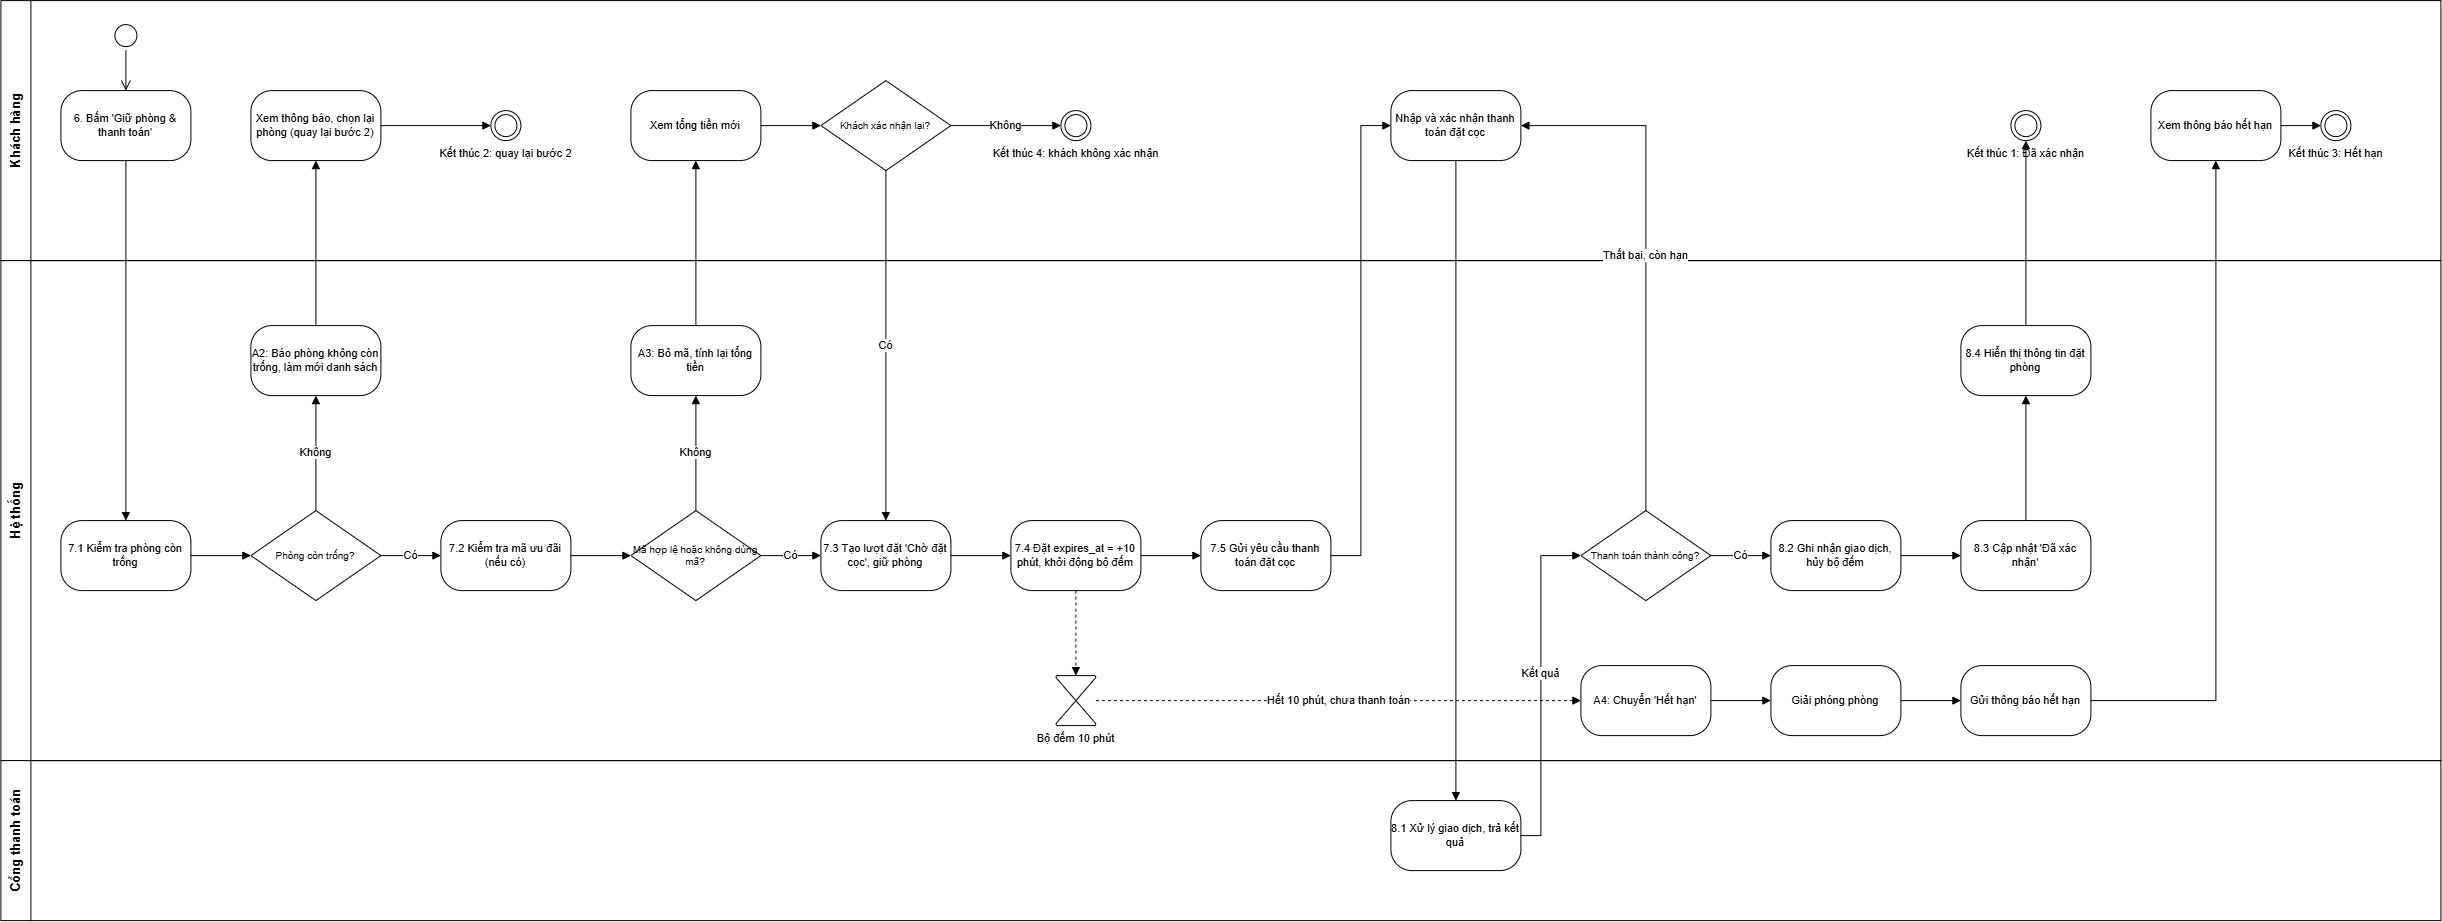

The diagram above was exported from draw.io. Its source (the exported page's mxGraphModel, read from the mxfile embedded in the PNG):
<mxGraphModel dx="1051" dy="539" grid="1" gridSize="10" guides="1" tooltips="1" connect="1" arrows="1" fold="1" page="0" pageScale="1" pageWidth="827" pageHeight="1169" math="0" shadow="0">
  <root>
    <mxCell id="0" />
    <mxCell id="1" parent="0" />
    <mxCell id="lKH" parent="1" style="swimlane;horizontal=0;whiteSpace=wrap;html=1;startSize=30;fontStyle=1;fontSize=13;swimlaneFillColor=none;" value="Khách hàng" vertex="1">
      <mxGeometry height="260" width="2440" x="40" y="40" as="geometry" />
    </mxCell>
    <mxCell id="UAOghHj_-kaHXdk-48dl-5" parent="lKH" style="ellipse;html=1;shape=startState;fillColor=none;strokeColor=default;" value="" vertex="1">
      <mxGeometry height="30" width="30" x="110" y="20" as="geometry" />
    </mxCell>
    <mxCell id="lHT" parent="1" style="swimlane;horizontal=0;whiteSpace=wrap;html=1;startSize=30;fontStyle=1;fontSize=13;swimlaneFillColor=none;" value="Hệ thống" vertex="1">
      <mxGeometry height="500" width="2440" x="40" y="300" as="geometry" />
    </mxCell>
    <mxCell id="H7" parent="lHT" style="rounded=1;whiteSpace=wrap;html=1;arcSize=30;fontSize=11;" value="7.5 Gửi yêu cầu thanh toán đặt cọc" vertex="1">
      <mxGeometry height="70" width="130" x="1200" y="260" as="geometry" />
    </mxCell>
    <mxCell id="D4" parent="lHT" style="rhombus;whiteSpace=wrap;html=1;fontSize=10;" value="Thanh toán thành công?" vertex="1">
      <mxGeometry height="90" width="130" x="1580" y="250" as="geometry" />
    </mxCell>
    <mxCell id="H8" parent="lHT" style="rounded=1;whiteSpace=wrap;html=1;arcSize=30;fontSize=11;" value="8.2 Ghi nhận giao dịch, hủy bộ đếm" vertex="1">
      <mxGeometry height="70" width="130" x="1770" y="260" as="geometry" />
    </mxCell>
    <mxCell id="H9" parent="lHT" style="rounded=1;whiteSpace=wrap;html=1;arcSize=30;fontSize=11;" value="8.3 Cập nhật 'Đã xác nhận'" vertex="1">
      <mxGeometry height="70" width="130" x="1960" y="260" as="geometry" />
    </mxCell>
    <mxCell id="H6" parent="lHT" style="rounded=1;whiteSpace=wrap;html=1;arcSize=30;fontSize=11;" value="7.4 Đặt expires_at = +10 phút, khởi động bộ đếm" vertex="1">
      <mxGeometry height="70" width="130" x="1010" y="260" as="geometry" />
    </mxCell>
    <mxCell id="H5" parent="lHT" style="rounded=1;whiteSpace=wrap;html=1;arcSize=30;fontSize=11;" value="7.3 Tạo lượt đặt 'Chờ đặt cọc', giữ phòng" vertex="1">
      <mxGeometry height="70" width="130" x="820" y="260" as="geometry" />
    </mxCell>
    <mxCell id="D2" parent="lHT" style="rhombus;whiteSpace=wrap;html=1;fontSize=10;" value="Mã hợp lệ hoặc không dùng mã?" vertex="1">
      <mxGeometry height="90" width="130" x="630" y="250" as="geometry" />
    </mxCell>
    <mxCell id="H3" parent="lHT" style="rounded=1;whiteSpace=wrap;html=1;arcSize=30;fontSize=11;" value="7.2 Kiểm tra mã ưu đãi (nếu có)" vertex="1">
      <mxGeometry height="70" width="130" x="440" y="260" as="geometry" />
    </mxCell>
    <mxCell id="D1" parent="lHT" style="rhombus;whiteSpace=wrap;html=1;fontSize=10;" value="Phòng còn trống?" vertex="1">
      <mxGeometry height="90" width="130" x="250" y="250" as="geometry" />
    </mxCell>
    <mxCell id="H1" parent="lHT" style="rounded=1;whiteSpace=wrap;html=1;arcSize=30;fontSize=11;" value="7.1 Kiểm tra phòng còn trống" vertex="1">
      <mxGeometry height="70" width="130" x="60" y="260" as="geometry" />
    </mxCell>
    <mxCell id="e23" edge="1" parent="lHT" source="D4" style="edgeStyle=orthogonalEdgeStyle;rounded=0;html=1;endArrow=block;endFill=1;fontSize=11;" target="H8" value="Có">
      <mxGeometry relative="1" as="geometry" />
    </mxCell>
    <mxCell id="e24" edge="1" parent="lHT" source="H8" style="edgeStyle=orthogonalEdgeStyle;rounded=0;html=1;endArrow=block;endFill=1;fontSize=11;" target="H9" value="">
      <mxGeometry relative="1" as="geometry" />
    </mxCell>
    <mxCell id="e17" edge="1" parent="lHT" source="H6" style="edgeStyle=orthogonalEdgeStyle;rounded=0;html=1;endArrow=block;endFill=1;fontSize=11;" target="H7" value="">
      <mxGeometry relative="1" as="geometry" />
    </mxCell>
    <mxCell id="e16" edge="1" parent="lHT" source="H5" style="edgeStyle=orthogonalEdgeStyle;rounded=0;html=1;endArrow=block;endFill=1;fontSize=11;" target="H6" value="">
      <mxGeometry relative="1" as="geometry" />
    </mxCell>
    <mxCell id="e15" edge="1" parent="lHT" source="D2" style="edgeStyle=orthogonalEdgeStyle;rounded=0;html=1;endArrow=block;endFill=1;fontSize=11;exitX=1;exitY=0.5;entryX=0;entryY=0.5;" target="H5" value="Có">
      <mxGeometry relative="1" as="geometry" />
    </mxCell>
    <mxCell id="e9" edge="1" parent="lHT" source="H3" style="edgeStyle=orthogonalEdgeStyle;rounded=0;html=1;endArrow=block;endFill=1;fontSize=11;" target="D2" value="">
      <mxGeometry relative="1" as="geometry" />
    </mxCell>
    <mxCell id="e8" edge="1" parent="lHT" source="D1" style="edgeStyle=orthogonalEdgeStyle;rounded=0;html=1;endArrow=block;endFill=1;fontSize=11;" target="H3" value="Có">
      <mxGeometry relative="1" as="geometry" />
    </mxCell>
    <mxCell id="e4" edge="1" parent="lHT" source="H1" style="edgeStyle=orthogonalEdgeStyle;rounded=0;html=1;endArrow=block;endFill=1;fontSize=11;" target="D1" value="">
      <mxGeometry relative="1" as="geometry" />
    </mxCell>
    <mxCell id="lCT" parent="1" style="swimlane;horizontal=0;whiteSpace=wrap;html=1;startSize=30;fontStyle=1;fontSize=13;swimlaneFillColor=none;" value="Cổng thanh toán" vertex="1">
      <mxGeometry height="160" width="2440" x="40" y="800" as="geometry" />
    </mxCell>
    <mxCell id="K1" parent="1" style="rounded=1;whiteSpace=wrap;html=1;arcSize=30;fontSize=11;" value="6. Bấm 'Giữ phòng &amp;amp; thanh toán'" vertex="1">
      <mxGeometry height="70" width="130" x="100" y="130" as="geometry" />
    </mxCell>
    <mxCell id="H2" parent="1" style="rounded=1;whiteSpace=wrap;html=1;arcSize=30;fontSize=11;" value="A2: Báo phòng không còn trống, làm mới danh sách" vertex="1">
      <mxGeometry height="70" width="130" x="290" y="365" as="geometry" />
    </mxCell>
    <mxCell id="K2" parent="1" style="rounded=1;whiteSpace=wrap;html=1;arcSize=30;fontSize=11;" value="Xem thông báo, chọn lại phòng (quay lại bước 2)" vertex="1">
      <mxGeometry height="70" width="130" x="290" y="130" as="geometry" />
    </mxCell>
    <mxCell id="E2" parent="1" style="ellipse;html=1;shape=endState;verticalLabelPosition=bottom;verticalAlign=top;fontSize=11;" value="Kết thúc 2: quay lại bước 2" vertex="1">
      <mxGeometry height="30" width="30" x="530" y="150" as="geometry" />
    </mxCell>
    <mxCell id="H4" parent="1" style="rounded=1;whiteSpace=wrap;html=1;arcSize=30;fontSize=11;" value="A3: Bỏ mã, tính lại tổng tiền" vertex="1">
      <mxGeometry height="70" width="130" x="670" y="365" as="geometry" />
    </mxCell>
    <mxCell id="K3" parent="1" style="rounded=1;whiteSpace=wrap;html=1;arcSize=30;fontSize=11;" value="Xem tổng tiền mới" vertex="1">
      <mxGeometry height="70" width="130" x="670" y="130" as="geometry" />
    </mxCell>
    <mxCell id="D3" parent="1" style="rhombus;whiteSpace=wrap;html=1;fontSize=10;" value="Khách xác nhận lại?" vertex="1">
      <mxGeometry height="90" width="130" x="860" y="120" as="geometry" />
    </mxCell>
    <mxCell id="E4" parent="1" style="ellipse;html=1;shape=endState;verticalLabelPosition=bottom;verticalAlign=top;fontSize=11;" value="Kết thúc 4: khách không xác nhận" vertex="1">
      <mxGeometry height="30" width="30" x="1100" y="150" as="geometry" />
    </mxCell>
    <mxCell id="T" parent="1" style="shape=mxgraph.flowchart.collate;html=1;verticalLabelPosition=bottom;verticalAlign=top;fontSize=11;" value="Bộ đếm 10 phút" vertex="1">
      <mxGeometry height="50" width="40" x="1095" y="715" as="geometry" />
    </mxCell>
    <mxCell id="K4" parent="1" style="rounded=1;whiteSpace=wrap;html=1;arcSize=30;fontSize=11;" value="Nhập và xác nhận thanh toán đặt cọc" vertex="1">
      <mxGeometry height="70" width="130" x="1430" y="130" as="geometry" />
    </mxCell>
    <mxCell id="P1" parent="1" style="rounded=1;whiteSpace=wrap;html=1;arcSize=30;fontSize=11;" value="8.1 Xử lý giao dịch, trả kết quả" vertex="1">
      <mxGeometry height="70" width="130" x="1430" y="840" as="geometry" />
    </mxCell>
    <mxCell id="H10" parent="1" style="rounded=1;whiteSpace=wrap;html=1;arcSize=30;fontSize=11;" value="8.4 Hiển thị thông tin đặt phòng" vertex="1">
      <mxGeometry height="70" width="130" x="2000" y="365" as="geometry" />
    </mxCell>
    <mxCell id="E1" parent="1" style="ellipse;html=1;shape=endState;verticalLabelPosition=bottom;verticalAlign=top;fontSize=11;" value="Kết thúc 1: Đã xác nhận" vertex="1">
      <mxGeometry height="30" width="30" x="2050" y="150" as="geometry" />
    </mxCell>
    <mxCell id="H11" parent="1" style="rounded=1;whiteSpace=wrap;html=1;arcSize=30;fontSize=11;" value="A4: Chuyển 'Hết hạn'" vertex="1">
      <mxGeometry height="70" width="130" x="1620" y="705" as="geometry" />
    </mxCell>
    <mxCell id="H12" parent="1" style="rounded=1;whiteSpace=wrap;html=1;arcSize=30;fontSize=11;" value="Giải phóng phòng" vertex="1">
      <mxGeometry height="70" width="130" x="1810" y="705" as="geometry" />
    </mxCell>
    <mxCell id="H13" parent="1" style="rounded=1;whiteSpace=wrap;html=1;arcSize=30;fontSize=11;" value="Gửi thông báo hết hạn" vertex="1">
      <mxGeometry height="70" width="130" x="2000" y="705" as="geometry" />
    </mxCell>
    <mxCell id="K5" parent="1" style="rounded=1;whiteSpace=wrap;html=1;arcSize=30;fontSize=11;" value="Xem thông báo hết hạn" vertex="1">
      <mxGeometry height="70" width="130" x="2190" y="130" as="geometry" />
    </mxCell>
    <mxCell id="E3" parent="1" style="ellipse;html=1;shape=endState;verticalLabelPosition=bottom;verticalAlign=top;fontSize=11;" value="Kết thúc 3: Hết hạn" vertex="1">
      <mxGeometry height="30" width="30" x="2360" y="150" as="geometry" />
    </mxCell>
    <mxCell id="e3" edge="1" parent="1" source="K1" style="edgeStyle=orthogonalEdgeStyle;rounded=0;html=1;endArrow=block;endFill=1;fontSize=11;exitX=0.5;exitY=1;entryX=0.5;entryY=0;" target="H1" value="">
      <mxGeometry relative="1" as="geometry" />
    </mxCell>
    <mxCell id="e5" edge="1" parent="1" source="D1" style="edgeStyle=orthogonalEdgeStyle;rounded=0;html=1;endArrow=block;endFill=1;fontSize=11;exitX=0.5;exitY=0;entryX=0.5;entryY=1;" target="H2" value="Không">
      <mxGeometry relative="1" as="geometry" />
    </mxCell>
    <mxCell id="e6" edge="1" parent="1" source="H2" style="edgeStyle=orthogonalEdgeStyle;rounded=0;html=1;endArrow=block;endFill=1;fontSize=11;exitX=0.5;exitY=0;entryX=0.5;entryY=1;" target="K2" value="">
      <mxGeometry relative="1" as="geometry" />
    </mxCell>
    <mxCell id="e7" edge="1" parent="1" source="K2" style="edgeStyle=orthogonalEdgeStyle;rounded=0;html=1;endArrow=block;endFill=1;fontSize=11;" target="E2" value="">
      <mxGeometry relative="1" as="geometry" />
    </mxCell>
    <mxCell id="e10" edge="1" parent="1" source="D2" style="edgeStyle=orthogonalEdgeStyle;rounded=0;html=1;endArrow=block;endFill=1;fontSize=11;exitX=0.5;exitY=0;entryX=0.5;entryY=1;" target="H4" value="Không">
      <mxGeometry relative="1" as="geometry" />
    </mxCell>
    <mxCell id="e11" edge="1" parent="1" source="H4" style="edgeStyle=orthogonalEdgeStyle;rounded=0;html=1;endArrow=block;endFill=1;fontSize=11;exitX=0.5;exitY=0;entryX=0.5;entryY=1;" target="K3" value="">
      <mxGeometry relative="1" as="geometry" />
    </mxCell>
    <mxCell id="e12" edge="1" parent="1" source="K3" style="edgeStyle=orthogonalEdgeStyle;rounded=0;html=1;endArrow=block;endFill=1;fontSize=11;" target="D3" value="">
      <mxGeometry relative="1" as="geometry" />
    </mxCell>
    <mxCell id="e13" edge="1" parent="1" source="D3" style="edgeStyle=orthogonalEdgeStyle;rounded=0;html=1;endArrow=block;endFill=1;fontSize=11;exitX=0.5;exitY=1;entryX=0.5;entryY=0;" target="H5" value="Có">
      <mxGeometry relative="1" as="geometry" />
    </mxCell>
    <mxCell id="e14" edge="1" parent="1" source="D3" style="edgeStyle=orthogonalEdgeStyle;rounded=0;html=1;endArrow=block;endFill=1;fontSize=11;" target="E4" value="Không">
      <mxGeometry relative="1" as="geometry" />
    </mxCell>
    <mxCell id="e18" edge="1" parent="1" source="H6" style="edgeStyle=orthogonalEdgeStyle;rounded=0;html=1;endArrow=block;endFill=1;fontSize=11;dashed=1;exitX=0.5;exitY=1;entryX=0.5;entryY=0;" target="T" value="">
      <mxGeometry relative="1" as="geometry" />
    </mxCell>
    <mxCell id="e19" edge="1" parent="1" source="H7" style="edgeStyle=orthogonalEdgeStyle;rounded=0;html=1;endArrow=block;endFill=1;fontSize=11;exitX=1;exitY=0.5;entryX=0;entryY=0.5;" target="K4" value="">
      <mxGeometry relative="1" as="geometry" />
    </mxCell>
    <mxCell id="e20" edge="1" parent="1" source="K4" style="edgeStyle=orthogonalEdgeStyle;rounded=0;html=1;endArrow=block;endFill=1;fontSize=11;exitX=0.5;exitY=1;entryX=0.5;entryY=0;" target="P1" value="">
      <mxGeometry relative="1" as="geometry" />
    </mxCell>
    <mxCell id="e21" edge="1" parent="1" source="P1" style="edgeStyle=orthogonalEdgeStyle;rounded=0;html=1;endArrow=block;endFill=1;fontSize=11;exitX=1;exitY=0.5;entryX=0;entryY=0.5;entryDx=0;entryDy=0;" target="D4" value="Kết quả">
      <mxGeometry relative="1" x="0.0706" as="geometry">
        <Array as="points">
          <mxPoint x="1580" y="875" />
          <mxPoint x="1580" y="595" />
        </Array>
      </mxGeometry>
    </mxCell>
    <mxCell id="e22" edge="1" parent="1" source="D4" style="edgeStyle=orthogonalEdgeStyle;rounded=0;html=1;endArrow=block;endFill=1;fontSize=11;exitX=0.5;exitY=0;entryX=1;entryY=0.5;" target="K4" value="Thất bại, còn hạn">
      <mxGeometry relative="1" as="geometry" />
    </mxCell>
    <mxCell id="e25" edge="1" parent="1" source="H9" style="edgeStyle=orthogonalEdgeStyle;rounded=0;html=1;endArrow=block;endFill=1;fontSize=11;exitX=0.5;exitY=0;entryX=0.5;entryY=1;" target="H10" value="">
      <mxGeometry relative="1" as="geometry" />
    </mxCell>
    <mxCell id="e26" edge="1" parent="1" source="H10" style="edgeStyle=orthogonalEdgeStyle;rounded=0;html=1;endArrow=block;endFill=1;fontSize=11;exitX=0.5;exitY=0;entryX=0.5;entryY=1;" target="E1" value="">
      <mxGeometry relative="1" as="geometry" />
    </mxCell>
    <mxCell id="e27" edge="1" parent="1" source="T" style="edgeStyle=orthogonalEdgeStyle;rounded=0;html=1;endArrow=block;endFill=1;fontSize=11;dashed=1;exitX=1;exitY=0.5;entryX=0;entryY=0.5;" target="H11" value="Hết 10 phút, chưa thanh toán">
      <mxGeometry relative="1" as="geometry" />
    </mxCell>
    <mxCell id="e28" edge="1" parent="1" source="H11" style="edgeStyle=orthogonalEdgeStyle;rounded=0;html=1;endArrow=block;endFill=1;fontSize=11;" target="H12" value="">
      <mxGeometry relative="1" as="geometry" />
    </mxCell>
    <mxCell id="e29" edge="1" parent="1" source="H12" style="edgeStyle=orthogonalEdgeStyle;rounded=0;html=1;endArrow=block;endFill=1;fontSize=11;" target="H13" value="">
      <mxGeometry relative="1" as="geometry" />
    </mxCell>
    <mxCell id="e30" edge="1" parent="1" source="H13" style="edgeStyle=orthogonalEdgeStyle;rounded=0;html=1;endArrow=block;endFill=1;fontSize=11;exitX=1;exitY=0.5;entryX=0.5;entryY=1;" target="K5" value="">
      <mxGeometry relative="1" as="geometry" />
    </mxCell>
    <mxCell id="e31" edge="1" parent="1" source="K5" style="edgeStyle=orthogonalEdgeStyle;rounded=0;html=1;endArrow=block;endFill=1;fontSize=11;" target="E3" value="">
      <mxGeometry relative="1" as="geometry" />
    </mxCell>
    <mxCell id="UAOghHj_-kaHXdk-48dl-6" edge="1" parent="1" source="UAOghHj_-kaHXdk-48dl-5" style="edgeStyle=orthogonalEdgeStyle;html=1;verticalAlign=bottom;endArrow=open;endSize=8;strokeColor=default;rounded=0;entryX=0.5;entryY=0;entryDx=0;entryDy=0;" target="K1" value="">
      <mxGeometry relative="1" as="geometry">
        <mxPoint x="225" y="200" as="targetPoint" />
      </mxGeometry>
    </mxCell>
  </root>
</mxGraphModel>